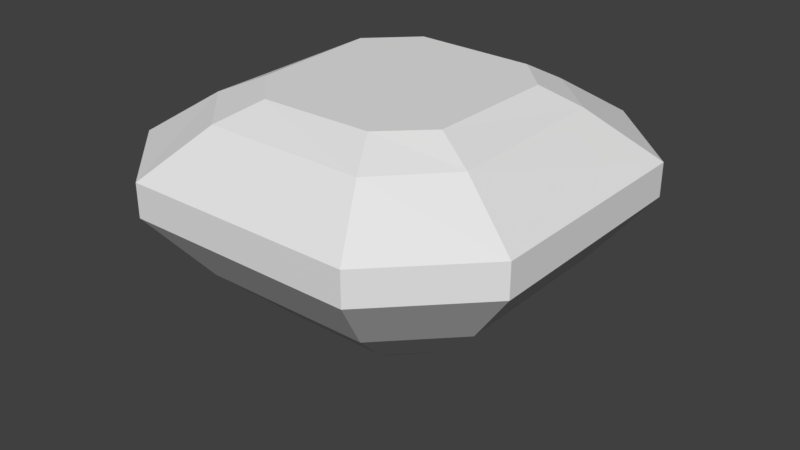 # Source: stone.blend  (saved by Blender 2.78.0; exported with 4.5.12 LTS)
import bpy
from mathutils import Matrix  # noqa: F401  (used for matrix-valued properties, if any)

bpy.ops.wm.read_factory_settings(use_empty=True)
scene = bpy.context.scene
scene.name = 'Scene'

# ---- collections
col_collection_5 = bpy.data.collections.new('Collection 5'); scene.collection.children.link(col_collection_5)

# ---- world
world_world = bpy.data.worlds.new('World'); scene.world = world_world
world_world.color = (0.05088, 0.05088, 0.05088)
world_world.use_sun_shadow = False
world_world.sun_shadow_jitter_overblur = 0.0
world_world.cycles.sampling_method = 'MANUAL'

# ---- meshes
me_plane = bpy.data.meshes.new('Plane')
me_plane.from_pydata([(-0.8259, 1.474, 0.8263), (0.8259, 1.418, 0.8263), (-0.7574, -1.455, 0.8263), (0.7574, -1.437, 0.8263), (1.336, 0.8958, 0.8263), (1.323, -0.8958, 0.8263), (-1.414, 0.8945, 0.8263), (-1.315, -0.8945, 0.8263), (-1.026, 1.835, 0.5853), (1.071, 1.835, 0.5853), (-1.1, -1.961, 0.5853), (1.08, -1.977, 0.5853), (1.812, 1.152, 0.5853), (1.852, -1.152, 0.5853), (-1.79, 1.078, 0.5853), (-1.844, -1.201, 0.5853), (-1.495, 2.72, -1.498e-09), (1.495, 2.72, 1.497e-09), (-1.581, -2.72, -1.261e-09), (1.517, -2.72, 1.153e-09), (2.686, 1.567, 6.094e-10), (2.686, -1.529, -6.112e-10), (-2.686, 1.467, 2.158e-10), (-2.686, -1.64, -2.49e-10), (1.495, 2.72, -0.4476), (-1.581, -2.72, -0.4476), (1.517, -2.72, -0.4476), (2.686, 1.567, -0.4476), (2.686, -1.529, -0.4476), (-2.686, 1.467, -0.4476), (-2.686, -1.64, -0.4476), (1.112, 2.022, -1.343), (-1.176, -2.022, -1.343), (1.128, -2.022, -1.343), (1.996, 1.165, -1.343), (1.996, -1.137, -1.343), (-1.996, 1.091, -1.343), (-1.996, -1.219, -1.343), (-0.6236, 1.134, -2.169), (0.6236, 1.134, -2.169), (-0.6594, -1.134, -2.169), (0.6325, -1.134, -2.169), (1.12, 0.6532, -2.169), (1.12, -0.6377, -2.169), (-1.12, 0.6118, -2.169), (-1.12, -0.6837, -2.169), (-0.2712, 0.4934, -2.651), (0.2713, 0.4934, -2.651), (-0.2868, -0.4934, -2.651), (0.2751, -0.4934, -2.651), (0.4871, 0.2841, -2.651), (0.4871, -0.2774, -2.651), (-0.4871, 0.2661, -2.651), (-0.4871, -0.2974, -2.651), (-0.001267, -0.002663, -2.995), (-0.008744, 0.0, 0.8263), (-1.318, 2.72, -0.4476), (-1.614, 2.596, -0.4476), (-1.495, 2.72, -0.2796), (-1.327, 1.796, -1.343), (-0.8399, 2.022, -1.343), (-0.8523, 1.55, -1.782)], [], [(3, 5, 55), (7, 2, 55), (1, 0, 55), (1, 9, 8, 0), (7, 15, 10, 2), (3, 11, 13, 5), (5, 13, 12, 4), (0, 8, 14, 6), (6, 14, 15, 7), (4, 12, 9, 1), (2, 10, 11, 3), (13, 21, 20, 12), (9, 17, 16, 8), (8, 16, 22, 14), (14, 22, 23, 15), (12, 20, 17, 9), (10, 18, 19, 11), (15, 23, 18, 10), (11, 19, 21, 13), (18, 23, 30, 25), (21, 19, 26, 28), (20, 21, 28, 27), (57, 59, 36, 29), (16, 17, 24, 56, 58), (23, 22, 29, 30), (17, 20, 27, 24), (19, 18, 25, 26), (27, 34, 31, 24), (25, 32, 33, 26), (30, 37, 32, 25), (26, 33, 35, 28), (28, 35, 34, 27), (22, 16, 58, 57, 29), (61, 60, 31, 39, 38), (29, 36, 37, 30), (37, 36, 44, 45), (31, 34, 42, 39), (33, 32, 40, 41), (32, 37, 45, 40), (35, 33, 41, 43), (34, 35, 43, 42), (36, 59, 61, 38, 44), (43, 41, 49, 51), (42, 43, 51, 50), (38, 39, 47, 46), (44, 38, 46, 52), (45, 44, 52, 53), (39, 42, 50, 47), (41, 40, 48, 49), (40, 45, 53, 48), (48, 53, 54), (51, 49, 54), (50, 51, 54), (46, 47, 54), (52, 46, 54), (53, 52, 54), (47, 50, 54), (49, 48, 54), (5, 4, 55), (0, 6, 55), (6, 7, 55), (4, 1, 55), (2, 3, 55), (56, 57, 58), (59, 60, 61), (56, 60, 59, 57), (24, 31, 60, 56)])
me_plane.use_remesh_preserve_volume = False
me_plane.use_remesh_preserve_attributes = False
me_plane.use_mirror_vertex_groups = False
me_plane.update()

# ---- objects
ob_plane = bpy.data.objects.new('Plane', me_plane)

# ---- transforms, parenting, visibility, modifiers, constraints
ob_plane.location = (0.0, 0.0, 0.0)
ob_plane.lineart.crease_threshold = 0.0

# ---- collection membership
col_collection_5.objects.link(ob_plane)

# ---- scene / render settings (as saved in the file)
scene.frame_start = 1; scene.frame_end = 250; scene.frame_set(1)
scene.render.engine = 'BLENDER_EEVEE_NEXT'
scene.render.resolution_percentage = 50
scene.render.dither_intensity = 0.0
scene.cycles.use_denoising = False
scene.cycles.samples = 128
scene.cycles.sampling_pattern = 'TABULATED_SOBOL'
scene.cycles.light_sampling_threshold = 0.0
scene.cycles.use_adaptive_sampling = False
scene.cycles.use_light_tree = False
scene.cycles.blur_glossy = 0.0
scene.cycles.sample_clamp_indirect = 0.0
scene.view_settings.view_transform = 'Standard'
bpy.context.view_layer.update()

# ---- added for rendering (the .blend has no active camera and no usable light): camera, sun
cam_auto = bpy.data.cameras.new('AutoCamera')
cam_auto.lens = 50.0
cam_auto.sensor_width = 36.0
cam_auto.clip_end = 1000.0
ob_auto_camera = bpy.data.objects.new('AutoCamera', cam_auto)
scene.collection.objects.link(ob_auto_camera)
ob_auto_camera.location = (7.90776, -9.48931, 5.24165)
ob_auto_camera.rotation_euler = (1.09748, -7.21219e-08, 0.694738)
scene.camera = ob_auto_camera
light_auto_sun = bpy.data.lights.new('AutoSun', 'SUN')
light_auto_sun.energy = 3.0
light_auto_sun.angle = 0.0523599
ob_auto_sun = bpy.data.objects.new('AutoSun', light_auto_sun)
scene.collection.objects.link(ob_auto_sun)
ob_auto_sun.rotation_euler = (0.872665, 0.174533, 0.523599)
bpy.context.view_layer.update()
